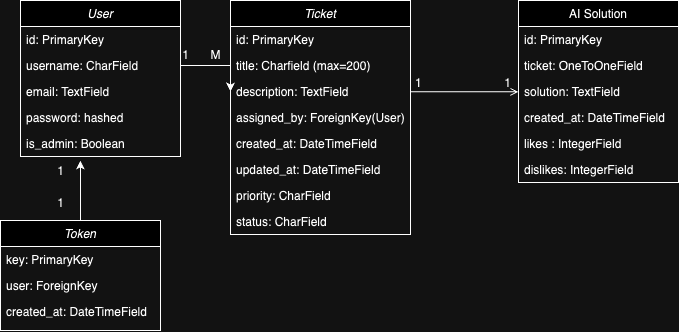

The diagram above was exported from draw.io. Its source (the exported page's mxGraphModel, read from the mxfile embedded in the PNG):
<mxGraphModel dx="3620" dy="1152" grid="1" gridSize="10" guides="1" tooltips="1" connect="1" arrows="1" fold="1" page="1" pageScale="1" pageWidth="827" pageHeight="1169" math="0" shadow="0">
  <root>
    <mxCell id="WIyWlLk6GJQsqaUBKTNV-0" />
    <mxCell id="WIyWlLk6GJQsqaUBKTNV-1" parent="WIyWlLk6GJQsqaUBKTNV-0" />
    <mxCell id="zkfFHV4jXpPFQw0GAbJ--0" value="Ticket" style="swimlane;fontStyle=2;align=center;verticalAlign=top;childLayout=stackLayout;horizontal=1;startSize=26;horizontalStack=0;resizeParent=1;resizeLast=0;collapsible=1;marginBottom=0;rounded=0;shadow=0;strokeWidth=1;" parent="WIyWlLk6GJQsqaUBKTNV-1" vertex="1">
      <mxGeometry x="220" y="120" width="180" height="234" as="geometry">
        <mxRectangle x="230" y="140" width="160" height="26" as="alternateBounds" />
      </mxGeometry>
    </mxCell>
    <mxCell id="4ds_WuNvoZLnKh9VFEKE-22" value="id: PrimaryKey" style="text;align=left;verticalAlign=top;spacingLeft=4;spacingRight=4;overflow=hidden;rotatable=0;points=[[0,0.5],[1,0.5]];portConstraint=eastwest;" vertex="1" parent="zkfFHV4jXpPFQw0GAbJ--0">
      <mxGeometry y="26" width="180" height="26" as="geometry" />
    </mxCell>
    <mxCell id="zkfFHV4jXpPFQw0GAbJ--1" value="title: Charfield (max=200)" style="text;align=left;verticalAlign=top;spacingLeft=4;spacingRight=4;overflow=hidden;rotatable=0;points=[[0,0.5],[1,0.5]];portConstraint=eastwest;" parent="zkfFHV4jXpPFQw0GAbJ--0" vertex="1">
      <mxGeometry y="52" width="180" height="26" as="geometry" />
    </mxCell>
    <mxCell id="zkfFHV4jXpPFQw0GAbJ--2" value="description: TextField" style="text;align=left;verticalAlign=top;spacingLeft=4;spacingRight=4;overflow=hidden;rotatable=0;points=[[0,0.5],[1,0.5]];portConstraint=eastwest;rounded=0;shadow=0;html=0;" parent="zkfFHV4jXpPFQw0GAbJ--0" vertex="1">
      <mxGeometry y="78" width="180" height="26" as="geometry" />
    </mxCell>
    <mxCell id="4ds_WuNvoZLnKh9VFEKE-13" value="assigned_by: ForeignKey(User)" style="text;align=left;verticalAlign=top;spacingLeft=4;spacingRight=4;overflow=hidden;rotatable=0;points=[[0,0.5],[1,0.5]];portConstraint=eastwest;rounded=0;shadow=0;html=0;" vertex="1" parent="zkfFHV4jXpPFQw0GAbJ--0">
      <mxGeometry y="104" width="180" height="26" as="geometry" />
    </mxCell>
    <mxCell id="zkfFHV4jXpPFQw0GAbJ--3" value="created_at: DateTimeField" style="text;align=left;verticalAlign=top;spacingLeft=4;spacingRight=4;overflow=hidden;rotatable=0;points=[[0,0.5],[1,0.5]];portConstraint=eastwest;rounded=0;shadow=0;html=0;" parent="zkfFHV4jXpPFQw0GAbJ--0" vertex="1">
      <mxGeometry y="130" width="180" height="26" as="geometry" />
    </mxCell>
    <mxCell id="4ds_WuNvoZLnKh9VFEKE-0" value="updated_at: DateTimeField" style="text;align=left;verticalAlign=top;spacingLeft=4;spacingRight=4;overflow=hidden;rotatable=0;points=[[0,0.5],[1,0.5]];portConstraint=eastwest;rounded=0;shadow=0;html=0;" vertex="1" parent="zkfFHV4jXpPFQw0GAbJ--0">
      <mxGeometry y="156" width="180" height="26" as="geometry" />
    </mxCell>
    <mxCell id="4ds_WuNvoZLnKh9VFEKE-1" value="priority: CharField" style="text;align=left;verticalAlign=top;spacingLeft=4;spacingRight=4;overflow=hidden;rotatable=0;points=[[0,0.5],[1,0.5]];portConstraint=eastwest;rounded=0;shadow=0;html=0;" vertex="1" parent="zkfFHV4jXpPFQw0GAbJ--0">
      <mxGeometry y="182" width="180" height="26" as="geometry" />
    </mxCell>
    <mxCell id="4ds_WuNvoZLnKh9VFEKE-23" value="status: CharField" style="text;align=left;verticalAlign=top;spacingLeft=4;spacingRight=4;overflow=hidden;rotatable=0;points=[[0,0.5],[1,0.5]];portConstraint=eastwest;rounded=0;shadow=0;html=0;" vertex="1" parent="zkfFHV4jXpPFQw0GAbJ--0">
      <mxGeometry y="208" width="180" height="26" as="geometry" />
    </mxCell>
    <mxCell id="zkfFHV4jXpPFQw0GAbJ--17" value="AI Solution" style="swimlane;fontStyle=0;align=center;verticalAlign=top;childLayout=stackLayout;horizontal=1;startSize=26;horizontalStack=0;resizeParent=1;resizeLast=0;collapsible=1;marginBottom=0;rounded=0;shadow=0;strokeWidth=1;" parent="WIyWlLk6GJQsqaUBKTNV-1" vertex="1">
      <mxGeometry x="508" y="120" width="160" height="182" as="geometry">
        <mxRectangle x="550" y="140" width="160" height="26" as="alternateBounds" />
      </mxGeometry>
    </mxCell>
    <mxCell id="4ds_WuNvoZLnKh9VFEKE-24" value="id: PrimaryKey" style="text;align=left;verticalAlign=top;spacingLeft=4;spacingRight=4;overflow=hidden;rotatable=0;points=[[0,0.5],[1,0.5]];portConstraint=eastwest;" vertex="1" parent="zkfFHV4jXpPFQw0GAbJ--17">
      <mxGeometry y="26" width="160" height="26" as="geometry" />
    </mxCell>
    <mxCell id="zkfFHV4jXpPFQw0GAbJ--18" value="ticket: OneToOneField" style="text;align=left;verticalAlign=top;spacingLeft=4;spacingRight=4;overflow=hidden;rotatable=0;points=[[0,0.5],[1,0.5]];portConstraint=eastwest;" parent="zkfFHV4jXpPFQw0GAbJ--17" vertex="1">
      <mxGeometry y="52" width="160" height="26" as="geometry" />
    </mxCell>
    <mxCell id="zkfFHV4jXpPFQw0GAbJ--19" value="solution: TextField" style="text;align=left;verticalAlign=top;spacingLeft=4;spacingRight=4;overflow=hidden;rotatable=0;points=[[0,0.5],[1,0.5]];portConstraint=eastwest;rounded=0;shadow=0;html=0;" parent="zkfFHV4jXpPFQw0GAbJ--17" vertex="1">
      <mxGeometry y="78" width="160" height="26" as="geometry" />
    </mxCell>
    <mxCell id="zkfFHV4jXpPFQw0GAbJ--20" value="created_at: DateTimeField" style="text;align=left;verticalAlign=top;spacingLeft=4;spacingRight=4;overflow=hidden;rotatable=0;points=[[0,0.5],[1,0.5]];portConstraint=eastwest;rounded=0;shadow=0;html=0;" parent="zkfFHV4jXpPFQw0GAbJ--17" vertex="1">
      <mxGeometry y="104" width="160" height="26" as="geometry" />
    </mxCell>
    <mxCell id="zkfFHV4jXpPFQw0GAbJ--21" value="likes : IntegerField" style="text;align=left;verticalAlign=top;spacingLeft=4;spacingRight=4;overflow=hidden;rotatable=0;points=[[0,0.5],[1,0.5]];portConstraint=eastwest;rounded=0;shadow=0;html=0;" parent="zkfFHV4jXpPFQw0GAbJ--17" vertex="1">
      <mxGeometry y="130" width="160" height="26" as="geometry" />
    </mxCell>
    <mxCell id="zkfFHV4jXpPFQw0GAbJ--22" value="dislikes: IntegerField" style="text;align=left;verticalAlign=top;spacingLeft=4;spacingRight=4;overflow=hidden;rotatable=0;points=[[0,0.5],[1,0.5]];portConstraint=eastwest;rounded=0;shadow=0;html=0;" parent="zkfFHV4jXpPFQw0GAbJ--17" vertex="1">
      <mxGeometry y="156" width="160" height="26" as="geometry" />
    </mxCell>
    <mxCell id="zkfFHV4jXpPFQw0GAbJ--26" value="" style="endArrow=open;shadow=0;strokeWidth=1;rounded=0;curved=0;endFill=1;edgeStyle=elbowEdgeStyle;elbow=vertical;" parent="WIyWlLk6GJQsqaUBKTNV-1" source="zkfFHV4jXpPFQw0GAbJ--0" target="zkfFHV4jXpPFQw0GAbJ--17" edge="1">
      <mxGeometry x="0.5" y="41" relative="1" as="geometry">
        <mxPoint x="380" y="192" as="sourcePoint" />
        <mxPoint x="540" y="192" as="targetPoint" />
        <mxPoint x="-40" y="32" as="offset" />
      </mxGeometry>
    </mxCell>
    <mxCell id="zkfFHV4jXpPFQw0GAbJ--28" value="1" style="resizable=0;align=right;verticalAlign=bottom;labelBackgroundColor=none;fontSize=12;" parent="zkfFHV4jXpPFQw0GAbJ--26" connectable="0" vertex="1">
      <mxGeometry x="1" relative="1" as="geometry">
        <mxPoint x="-7" y="-1" as="offset" />
      </mxGeometry>
    </mxCell>
    <mxCell id="4ds_WuNvoZLnKh9VFEKE-2" value="1" style="resizable=0;align=right;verticalAlign=bottom;labelBackgroundColor=none;fontSize=12;" connectable="0" vertex="1" parent="WIyWlLk6GJQsqaUBKTNV-1">
      <mxGeometry x="494" y="229" as="geometry">
        <mxPoint x="-82" y="-19" as="offset" />
      </mxGeometry>
    </mxCell>
    <mxCell id="4ds_WuNvoZLnKh9VFEKE-3" value="User" style="swimlane;fontStyle=2;align=center;verticalAlign=top;childLayout=stackLayout;horizontal=1;startSize=26;horizontalStack=0;resizeParent=1;resizeLast=0;collapsible=1;marginBottom=0;rounded=0;shadow=0;strokeWidth=1;" vertex="1" parent="WIyWlLk6GJQsqaUBKTNV-1">
      <mxGeometry x="10" y="120" width="160" height="156" as="geometry">
        <mxRectangle x="230" y="140" width="160" height="26" as="alternateBounds" />
      </mxGeometry>
    </mxCell>
    <mxCell id="4ds_WuNvoZLnKh9VFEKE-14" value="id: PrimaryKey" style="text;align=left;verticalAlign=top;spacingLeft=4;spacingRight=4;overflow=hidden;rotatable=0;points=[[0,0.5],[1,0.5]];portConstraint=eastwest;" vertex="1" parent="4ds_WuNvoZLnKh9VFEKE-3">
      <mxGeometry y="26" width="160" height="26" as="geometry" />
    </mxCell>
    <mxCell id="4ds_WuNvoZLnKh9VFEKE-4" value="username: CharField" style="text;align=left;verticalAlign=top;spacingLeft=4;spacingRight=4;overflow=hidden;rotatable=0;points=[[0,0.5],[1,0.5]];portConstraint=eastwest;" vertex="1" parent="4ds_WuNvoZLnKh9VFEKE-3">
      <mxGeometry y="52" width="160" height="26" as="geometry" />
    </mxCell>
    <mxCell id="4ds_WuNvoZLnKh9VFEKE-5" value="email: TextField" style="text;align=left;verticalAlign=top;spacingLeft=4;spacingRight=4;overflow=hidden;rotatable=0;points=[[0,0.5],[1,0.5]];portConstraint=eastwest;rounded=0;shadow=0;html=0;" vertex="1" parent="4ds_WuNvoZLnKh9VFEKE-3">
      <mxGeometry y="78" width="160" height="26" as="geometry" />
    </mxCell>
    <mxCell id="4ds_WuNvoZLnKh9VFEKE-15" value="password: hashed" style="text;align=left;verticalAlign=top;spacingLeft=4;spacingRight=4;overflow=hidden;rotatable=0;points=[[0,0.5],[1,0.5]];portConstraint=eastwest;rounded=0;shadow=0;html=0;" vertex="1" parent="4ds_WuNvoZLnKh9VFEKE-3">
      <mxGeometry y="104" width="160" height="26" as="geometry" />
    </mxCell>
    <mxCell id="4ds_WuNvoZLnKh9VFEKE-6" value="is_admin: Boolean" style="text;align=left;verticalAlign=top;spacingLeft=4;spacingRight=4;overflow=hidden;rotatable=0;points=[[0,0.5],[1,0.5]];portConstraint=eastwest;rounded=0;shadow=0;html=0;" vertex="1" parent="4ds_WuNvoZLnKh9VFEKE-3">
      <mxGeometry y="130" width="160" height="26" as="geometry" />
    </mxCell>
    <mxCell id="4ds_WuNvoZLnKh9VFEKE-9" style="edgeStyle=orthogonalEdgeStyle;rounded=0;orthogonalLoop=1;jettySize=auto;html=1;exitX=1;exitY=0.5;exitDx=0;exitDy=0;entryX=0;entryY=0.5;entryDx=0;entryDy=0;" edge="1" parent="WIyWlLk6GJQsqaUBKTNV-1" source="4ds_WuNvoZLnKh9VFEKE-5" target="zkfFHV4jXpPFQw0GAbJ--2">
      <mxGeometry relative="1" as="geometry">
        <Array as="points">
          <mxPoint x="170" y="185" />
        </Array>
      </mxGeometry>
    </mxCell>
    <mxCell id="4ds_WuNvoZLnKh9VFEKE-10" value="M" style="text;html=1;align=center;verticalAlign=middle;resizable=0;points=[];autosize=1;strokeColor=none;fillColor=none;" vertex="1" parent="WIyWlLk6GJQsqaUBKTNV-1">
      <mxGeometry x="190" y="160" width="30" height="30" as="geometry" />
    </mxCell>
    <mxCell id="4ds_WuNvoZLnKh9VFEKE-11" value="1" style="text;html=1;align=center;verticalAlign=middle;resizable=0;points=[];autosize=1;strokeColor=none;fillColor=none;" vertex="1" parent="WIyWlLk6GJQsqaUBKTNV-1">
      <mxGeometry x="160" y="160" width="30" height="30" as="geometry" />
    </mxCell>
    <mxCell id="4ds_WuNvoZLnKh9VFEKE-25" style="edgeStyle=orthogonalEdgeStyle;rounded=0;orthogonalLoop=1;jettySize=auto;html=1;exitX=0.5;exitY=0;exitDx=0;exitDy=0;" edge="1" parent="WIyWlLk6GJQsqaUBKTNV-1" source="4ds_WuNvoZLnKh9VFEKE-16">
      <mxGeometry relative="1" as="geometry">
        <mxPoint x="69.88888888888891" y="280" as="targetPoint" />
      </mxGeometry>
    </mxCell>
    <mxCell id="4ds_WuNvoZLnKh9VFEKE-16" value="Token" style="swimlane;fontStyle=2;align=center;verticalAlign=top;childLayout=stackLayout;horizontal=1;startSize=26;horizontalStack=0;resizeParent=1;resizeLast=0;collapsible=1;marginBottom=0;rounded=0;shadow=0;strokeWidth=1;" vertex="1" parent="WIyWlLk6GJQsqaUBKTNV-1">
      <mxGeometry x="-10" y="340" width="160" height="110" as="geometry">
        <mxRectangle x="230" y="140" width="160" height="26" as="alternateBounds" />
      </mxGeometry>
    </mxCell>
    <mxCell id="4ds_WuNvoZLnKh9VFEKE-17" value="key: PrimaryKey" style="text;align=left;verticalAlign=top;spacingLeft=4;spacingRight=4;overflow=hidden;rotatable=0;points=[[0,0.5],[1,0.5]];portConstraint=eastwest;" vertex="1" parent="4ds_WuNvoZLnKh9VFEKE-16">
      <mxGeometry y="26" width="160" height="26" as="geometry" />
    </mxCell>
    <mxCell id="4ds_WuNvoZLnKh9VFEKE-18" value="user: ForeignKey" style="text;align=left;verticalAlign=top;spacingLeft=4;spacingRight=4;overflow=hidden;rotatable=0;points=[[0,0.5],[1,0.5]];portConstraint=eastwest;" vertex="1" parent="4ds_WuNvoZLnKh9VFEKE-16">
      <mxGeometry y="52" width="160" height="26" as="geometry" />
    </mxCell>
    <mxCell id="4ds_WuNvoZLnKh9VFEKE-19" value="created_at: DateTimeField" style="text;align=left;verticalAlign=top;spacingLeft=4;spacingRight=4;overflow=hidden;rotatable=0;points=[[0,0.5],[1,0.5]];portConstraint=eastwest;rounded=0;shadow=0;html=0;" vertex="1" parent="4ds_WuNvoZLnKh9VFEKE-16">
      <mxGeometry y="78" width="160" height="26" as="geometry" />
    </mxCell>
    <mxCell id="4ds_WuNvoZLnKh9VFEKE-26" value="1" style="text;html=1;align=center;verticalAlign=middle;resizable=0;points=[];autosize=1;strokeColor=none;fillColor=none;" vertex="1" parent="WIyWlLk6GJQsqaUBKTNV-1">
      <mxGeometry x="35" y="308" width="30" height="30" as="geometry" />
    </mxCell>
    <mxCell id="4ds_WuNvoZLnKh9VFEKE-27" value="1" style="text;html=1;align=center;verticalAlign=middle;resizable=0;points=[];autosize=1;strokeColor=none;fillColor=none;" vertex="1" parent="WIyWlLk6GJQsqaUBKTNV-1">
      <mxGeometry x="35" y="276" width="30" height="30" as="geometry" />
    </mxCell>
  </root>
</mxGraphModel>